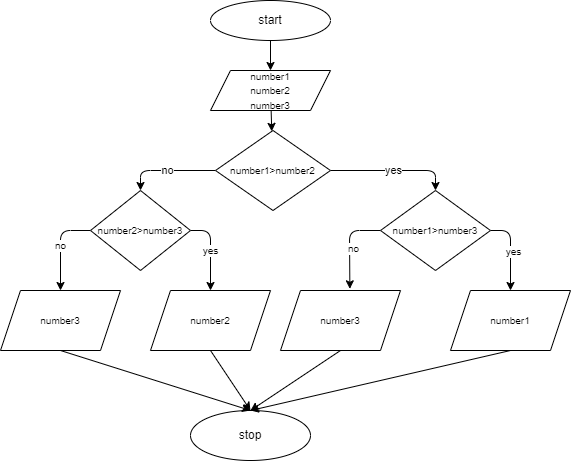

The diagram above was exported from draw.io. Its source (the exported page's mxGraphModel, read from the mxfile embedded in the PNG):
<mxGraphModel dx="549" dy="157" grid="1" gridSize="10" guides="1" tooltips="1" connect="1" arrows="1" fold="1" page="1" pageScale="1" pageWidth="827" pageHeight="1169" math="0" shadow="0">
  <root>
    <mxCell id="0" />
    <mxCell id="1" parent="0" />
    <mxCell id="4" value="" style="edgeStyle=none;html=1;" parent="1" target="3" edge="1">
      <mxGeometry relative="1" as="geometry">
        <mxPoint x="290" y="50" as="sourcePoint" />
      </mxGeometry>
    </mxCell>
    <mxCell id="2" value="start" style="ellipse;whiteSpace=wrap;html=1;" parent="1" vertex="1">
      <mxGeometry x="230" y="10" width="120" height="40" as="geometry" />
    </mxCell>
    <mxCell id="6" value="" style="edgeStyle=none;html=1;" parent="1" source="3" target="5" edge="1">
      <mxGeometry relative="1" as="geometry" />
    </mxCell>
    <mxCell id="3" value="&lt;font style=&quot;font-size: 10px&quot;&gt;number1&lt;br&gt;number2&lt;br&gt;number3&lt;/font&gt;" style="shape=parallelogram;perimeter=parallelogramPerimeter;whiteSpace=wrap;html=1;fixedSize=1;" parent="1" vertex="1">
      <mxGeometry x="230" y="80" width="120" height="40" as="geometry" />
    </mxCell>
    <mxCell id="8" value="yes" style="edgeStyle=none;html=1;entryX=0.5;entryY=0;entryDx=0;entryDy=0;" parent="1" source="5" target="17" edge="1">
      <mxGeometry relative="1" as="geometry">
        <mxPoint x="390" y="180" as="targetPoint" />
        <Array as="points">
          <mxPoint x="455" y="180" />
        </Array>
      </mxGeometry>
    </mxCell>
    <mxCell id="11" value="no" style="edgeStyle=none;html=1;exitX=0;exitY=0.5;exitDx=0;exitDy=0;entryX=0.5;entryY=0;entryDx=0;entryDy=0;" parent="1" source="5" target="26" edge="1">
      <mxGeometry relative="1" as="geometry">
        <mxPoint x="210" y="180" as="targetPoint" />
        <Array as="points">
          <mxPoint x="160" y="180" />
        </Array>
      </mxGeometry>
    </mxCell>
    <mxCell id="5" value="&lt;font style=&quot;font-size: 10px&quot;&gt;number1&amp;gt;number2&lt;/font&gt;" style="rhombus;whiteSpace=wrap;html=1;" parent="1" vertex="1">
      <mxGeometry x="235" y="140" width="115" height="80" as="geometry" />
    </mxCell>
    <mxCell id="12" value="stop" style="ellipse;whiteSpace=wrap;html=1;" parent="1" vertex="1">
      <mxGeometry x="210" y="420" width="120" height="50" as="geometry" />
    </mxCell>
    <mxCell id="19" style="edgeStyle=none;html=1;exitX=1;exitY=0.5;exitDx=0;exitDy=0;entryX=0.5;entryY=0;entryDx=0;entryDy=0;fontSize=10;" parent="1" source="17" target="18" edge="1">
      <mxGeometry relative="1" as="geometry">
        <Array as="points">
          <mxPoint x="530" y="240" />
        </Array>
      </mxGeometry>
    </mxCell>
    <mxCell id="24" value="yes" style="edgeLabel;html=1;align=center;verticalAlign=middle;resizable=0;points=[];fontSize=10;" parent="19" vertex="1" connectable="0">
      <mxGeometry x="-0.0083" y="2" relative="1" as="geometry">
        <mxPoint as="offset" />
      </mxGeometry>
    </mxCell>
    <mxCell id="22" style="edgeStyle=none;html=1;exitX=0;exitY=0.5;exitDx=0;exitDy=0;entryX=0.578;entryY=-0.028;entryDx=0;entryDy=0;entryPerimeter=0;fontSize=10;" parent="1" source="17" target="21" edge="1">
      <mxGeometry relative="1" as="geometry">
        <Array as="points">
          <mxPoint x="369" y="240" />
        </Array>
      </mxGeometry>
    </mxCell>
    <mxCell id="25" value="no" style="edgeLabel;html=1;align=center;verticalAlign=middle;resizable=0;points=[];fontSize=10;" parent="22" vertex="1" connectable="0">
      <mxGeometry x="0.0901" y="3" relative="1" as="geometry">
        <mxPoint as="offset" />
      </mxGeometry>
    </mxCell>
    <mxCell id="17" value="&lt;font style=&quot;font-size: 10px&quot;&gt;number1&amp;gt;number3&lt;/font&gt;" style="rhombus;whiteSpace=wrap;html=1;fontSize=8;" parent="1" vertex="1">
      <mxGeometry x="400" y="200" width="110" height="80" as="geometry" />
    </mxCell>
    <mxCell id="34" style="edgeStyle=none;html=1;exitX=0.5;exitY=1;exitDx=0;exitDy=0;entryX=0.5;entryY=0;entryDx=0;entryDy=0;fontSize=10;" parent="1" source="18" target="12" edge="1">
      <mxGeometry relative="1" as="geometry" />
    </mxCell>
    <mxCell id="18" value="number1" style="shape=parallelogram;perimeter=parallelogramPerimeter;whiteSpace=wrap;html=1;fixedSize=1;fontSize=10;" parent="1" vertex="1">
      <mxGeometry x="470" y="300" width="120" height="60" as="geometry" />
    </mxCell>
    <mxCell id="33" style="edgeStyle=none;html=1;exitX=0.5;exitY=1;exitDx=0;exitDy=0;fontSize=10;" parent="1" source="21" edge="1">
      <mxGeometry relative="1" as="geometry">
        <mxPoint x="270" y="420" as="targetPoint" />
      </mxGeometry>
    </mxCell>
    <mxCell id="21" value="number3" style="shape=parallelogram;perimeter=parallelogramPerimeter;whiteSpace=wrap;html=1;fixedSize=1;fontSize=10;" parent="1" vertex="1">
      <mxGeometry x="300" y="300" width="120" height="60" as="geometry" />
    </mxCell>
    <mxCell id="29" value="yes" style="edgeStyle=none;html=1;exitX=1;exitY=0.5;exitDx=0;exitDy=0;entryX=0.5;entryY=0;entryDx=0;entryDy=0;fontSize=10;" parent="1" source="26" target="27" edge="1">
      <mxGeometry relative="1" as="geometry">
        <Array as="points">
          <mxPoint x="230" y="240" />
        </Array>
      </mxGeometry>
    </mxCell>
    <mxCell id="30" value="no" style="edgeStyle=none;html=1;exitX=0;exitY=0.5;exitDx=0;exitDy=0;entryX=0.5;entryY=0;entryDx=0;entryDy=0;fontSize=10;" parent="1" source="26" target="28" edge="1">
      <mxGeometry relative="1" as="geometry">
        <Array as="points">
          <mxPoint x="80" y="240" />
        </Array>
      </mxGeometry>
    </mxCell>
    <mxCell id="26" value="number2&amp;gt;number3" style="rhombus;whiteSpace=wrap;html=1;fontSize=10;" parent="1" vertex="1">
      <mxGeometry x="110" y="200" width="100" height="80" as="geometry" />
    </mxCell>
    <mxCell id="32" style="edgeStyle=none;html=1;exitX=0.5;exitY=1;exitDx=0;exitDy=0;fontSize=10;" parent="1" source="27" edge="1">
      <mxGeometry relative="1" as="geometry">
        <mxPoint x="270" y="420" as="targetPoint" />
      </mxGeometry>
    </mxCell>
    <mxCell id="27" value="number2" style="shape=parallelogram;perimeter=parallelogramPerimeter;whiteSpace=wrap;html=1;fixedSize=1;fontSize=10;" parent="1" vertex="1">
      <mxGeometry x="170" y="300" width="120" height="60" as="geometry" />
    </mxCell>
    <mxCell id="31" style="edgeStyle=none;html=1;exitX=0.5;exitY=1;exitDx=0;exitDy=0;entryX=0.5;entryY=0;entryDx=0;entryDy=0;fontSize=10;" parent="1" source="28" target="12" edge="1">
      <mxGeometry relative="1" as="geometry" />
    </mxCell>
    <mxCell id="28" value="number3" style="shape=parallelogram;perimeter=parallelogramPerimeter;whiteSpace=wrap;html=1;fixedSize=1;fontSize=10;" parent="1" vertex="1">
      <mxGeometry x="20" y="300" width="120" height="60" as="geometry" />
    </mxCell>
  </root>
</mxGraphModel>